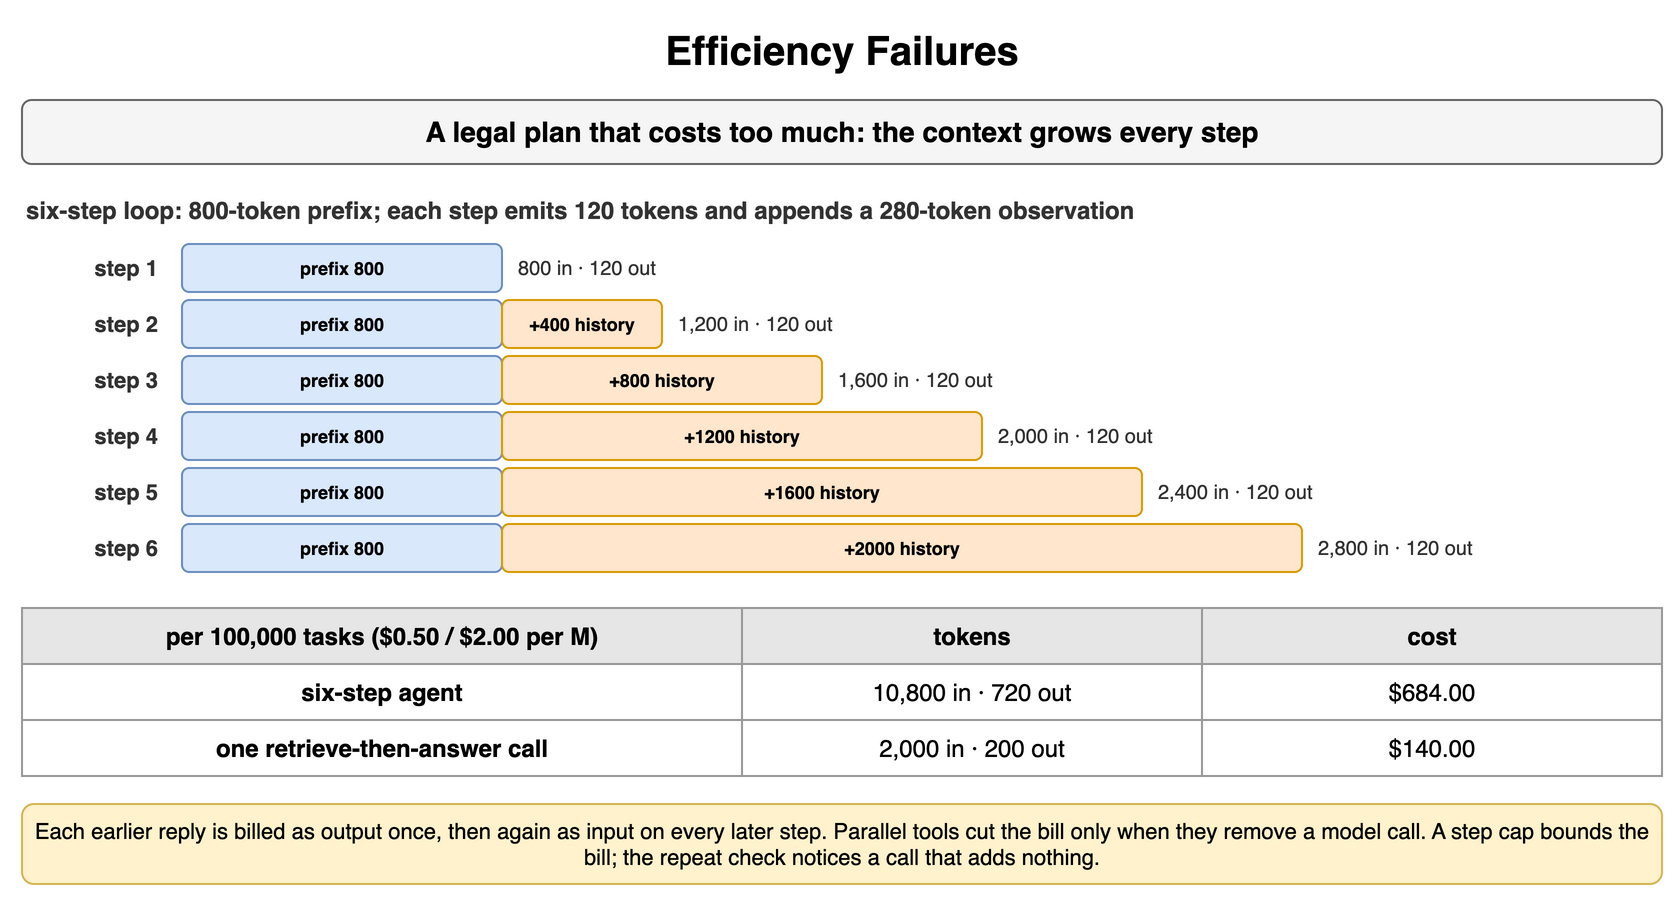

The diagram above was exported from draw.io. Its source (the exported page's mxGraphModel, read from the mxfile embedded in the PNG):
<mxGraphModel dx="900" dy="456" grid="1" gridSize="10" guides="1" tooltips="1" connect="1" arrows="1" fold="1" page="1" pageScale="1" pageWidth="900" pageHeight="456" math="0" shadow="0">
  <root>
    <mxCell id="0" />
    <mxCell id="1" parent="0" />
    <mxCell id="x1" value="Efficiency Failures" style="text;html=1;align=center;verticalAlign=middle;whiteSpace=wrap;fontSize=20;fontStyle=1;" vertex="1" parent="1">
      <mxGeometry x="40" y="10" width="820" height="30" as="geometry" />
    </mxCell>
    <mxCell id="x2" value="A legal plan that costs too much: the context grows every step" style="rounded=1;whiteSpace=wrap;html=1;fillColor=#f5f5f5;strokeColor=#666666;fontStyle=1;fontSize=14;" vertex="1" parent="1">
      <mxGeometry x="40" y="50" width="820" height="32" as="geometry" />
    </mxCell>
    <mxCell id="x3" value="six-step loop: 800-token prefix; each step emits 120 tokens and appends a 280-token observation" style="text;html=1;whiteSpace=wrap;fontSize=11;align=left;verticalAlign=middle;fontSize=12;fontColor=#333333;fontStyle=1;" vertex="1" parent="1">
      <mxGeometry x="40" y="96" width="820" height="18" as="geometry" />
    </mxCell>
    <mxCell id="x4" value="step 1" style="text;html=1;whiteSpace=wrap;fontSize=11;align=right;verticalAlign=middle;fontSize=11;fontColor=#333333;fontStyle=1;" vertex="1" parent="1">
      <mxGeometry x="40" y="122" width="70" height="24" as="geometry" />
    </mxCell>
    <mxCell id="x5" value="prefix 800" style="rounded=1;whiteSpace=wrap;html=1;fillColor=#dae8fc;strokeColor=#6c8ebf;fontSize=9;align=center;fontStyle=1;" vertex="1" parent="1">
      <mxGeometry x="120" y="122" width="160.0" height="24" as="geometry" />
    </mxCell>
    <mxCell id="x6" value="800 in · 120 out" style="text;html=1;whiteSpace=wrap;fontSize=11;align=left;verticalAlign=middle;fontSize=10;fontColor=#333333;" vertex="1" parent="1">
      <mxGeometry x="286.0" y="122" width="574.0" height="24" as="geometry" />
    </mxCell>
    <mxCell id="x7" value="step 2" style="text;html=1;whiteSpace=wrap;fontSize=11;align=right;verticalAlign=middle;fontSize=11;fontColor=#333333;fontStyle=1;" vertex="1" parent="1">
      <mxGeometry x="40" y="150" width="70" height="24" as="geometry" />
    </mxCell>
    <mxCell id="x8" value="prefix 800" style="rounded=1;whiteSpace=wrap;html=1;fillColor=#dae8fc;strokeColor=#6c8ebf;fontSize=9;align=center;fontStyle=1;" vertex="1" parent="1">
      <mxGeometry x="120" y="150" width="160.0" height="24" as="geometry" />
    </mxCell>
    <mxCell id="x9" value="+400 history" style="rounded=1;whiteSpace=wrap;html=1;fillColor=#ffe6cc;strokeColor=#d79b00;fontSize=9;align=center;fontStyle=1;" vertex="1" parent="1">
      <mxGeometry x="280" y="150" width="80.0" height="24" as="geometry" />
    </mxCell>
    <mxCell id="x10" value="1,200 in · 120 out" style="text;html=1;whiteSpace=wrap;fontSize=11;align=left;verticalAlign=middle;fontSize=10;fontColor=#333333;" vertex="1" parent="1">
      <mxGeometry x="366.0" y="150" width="494.0" height="24" as="geometry" />
    </mxCell>
    <mxCell id="x11" value="step 3" style="text;html=1;whiteSpace=wrap;fontSize=11;align=right;verticalAlign=middle;fontSize=11;fontColor=#333333;fontStyle=1;" vertex="1" parent="1">
      <mxGeometry x="40" y="178" width="70" height="24" as="geometry" />
    </mxCell>
    <mxCell id="x12" value="prefix 800" style="rounded=1;whiteSpace=wrap;html=1;fillColor=#dae8fc;strokeColor=#6c8ebf;fontSize=9;align=center;fontStyle=1;" vertex="1" parent="1">
      <mxGeometry x="120" y="178" width="160.0" height="24" as="geometry" />
    </mxCell>
    <mxCell id="x13" value="+800 history" style="rounded=1;whiteSpace=wrap;html=1;fillColor=#ffe6cc;strokeColor=#d79b00;fontSize=9;align=center;fontStyle=1;" vertex="1" parent="1">
      <mxGeometry x="280" y="178" width="160.0" height="24" as="geometry" />
    </mxCell>
    <mxCell id="x14" value="1,600 in · 120 out" style="text;html=1;whiteSpace=wrap;fontSize=11;align=left;verticalAlign=middle;fontSize=10;fontColor=#333333;" vertex="1" parent="1">
      <mxGeometry x="446.0" y="178" width="414.0" height="24" as="geometry" />
    </mxCell>
    <mxCell id="x15" value="step 4" style="text;html=1;whiteSpace=wrap;fontSize=11;align=right;verticalAlign=middle;fontSize=11;fontColor=#333333;fontStyle=1;" vertex="1" parent="1">
      <mxGeometry x="40" y="206" width="70" height="24" as="geometry" />
    </mxCell>
    <mxCell id="x16" value="prefix 800" style="rounded=1;whiteSpace=wrap;html=1;fillColor=#dae8fc;strokeColor=#6c8ebf;fontSize=9;align=center;fontStyle=1;" vertex="1" parent="1">
      <mxGeometry x="120" y="206" width="160.0" height="24" as="geometry" />
    </mxCell>
    <mxCell id="x17" value="+1200 history" style="rounded=1;whiteSpace=wrap;html=1;fillColor=#ffe6cc;strokeColor=#d79b00;fontSize=9;align=center;fontStyle=1;" vertex="1" parent="1">
      <mxGeometry x="280" y="206" width="240.0" height="24" as="geometry" />
    </mxCell>
    <mxCell id="x18" value="2,000 in · 120 out" style="text;html=1;whiteSpace=wrap;fontSize=11;align=left;verticalAlign=middle;fontSize=10;fontColor=#333333;" vertex="1" parent="1">
      <mxGeometry x="526.0" y="206" width="334.0" height="24" as="geometry" />
    </mxCell>
    <mxCell id="x19" value="step 5" style="text;html=1;whiteSpace=wrap;fontSize=11;align=right;verticalAlign=middle;fontSize=11;fontColor=#333333;fontStyle=1;" vertex="1" parent="1">
      <mxGeometry x="40" y="234" width="70" height="24" as="geometry" />
    </mxCell>
    <mxCell id="x20" value="prefix 800" style="rounded=1;whiteSpace=wrap;html=1;fillColor=#dae8fc;strokeColor=#6c8ebf;fontSize=9;align=center;fontStyle=1;" vertex="1" parent="1">
      <mxGeometry x="120" y="234" width="160.0" height="24" as="geometry" />
    </mxCell>
    <mxCell id="x21" value="+1600 history" style="rounded=1;whiteSpace=wrap;html=1;fillColor=#ffe6cc;strokeColor=#d79b00;fontSize=9;align=center;fontStyle=1;" vertex="1" parent="1">
      <mxGeometry x="280" y="234" width="320.0" height="24" as="geometry" />
    </mxCell>
    <mxCell id="x22" value="2,400 in · 120 out" style="text;html=1;whiteSpace=wrap;fontSize=11;align=left;verticalAlign=middle;fontSize=10;fontColor=#333333;" vertex="1" parent="1">
      <mxGeometry x="606.0" y="234" width="254.0" height="24" as="geometry" />
    </mxCell>
    <mxCell id="x23" value="step 6" style="text;html=1;whiteSpace=wrap;fontSize=11;align=right;verticalAlign=middle;fontSize=11;fontColor=#333333;fontStyle=1;" vertex="1" parent="1">
      <mxGeometry x="40" y="262" width="70" height="24" as="geometry" />
    </mxCell>
    <mxCell id="x24" value="prefix 800" style="rounded=1;whiteSpace=wrap;html=1;fillColor=#dae8fc;strokeColor=#6c8ebf;fontSize=9;align=center;fontStyle=1;" vertex="1" parent="1">
      <mxGeometry x="120" y="262" width="160.0" height="24" as="geometry" />
    </mxCell>
    <mxCell id="x25" value="+2000 history" style="rounded=1;whiteSpace=wrap;html=1;fillColor=#ffe6cc;strokeColor=#d79b00;fontSize=9;align=center;fontStyle=1;" vertex="1" parent="1">
      <mxGeometry x="280" y="262" width="400.0" height="24" as="geometry" />
    </mxCell>
    <mxCell id="x26" value="2,800 in · 120 out" style="text;html=1;whiteSpace=wrap;fontSize=11;align=left;verticalAlign=middle;fontSize=10;fontColor=#333333;" vertex="1" parent="1">
      <mxGeometry x="686.0" y="262" width="174.0" height="24" as="geometry" />
    </mxCell>
    <mxCell id="x27" value="per 100,000 tasks ($0.50 / $2.00 per M)" style="whiteSpace=wrap;html=1;fillColor=#e6e6e6;strokeColor=#999999;fontStyle=1;fontSize=12;" vertex="1" parent="1">
      <mxGeometry x="40" y="304" width="360" height="28" as="geometry" />
    </mxCell>
    <mxCell id="x28" value="tokens" style="whiteSpace=wrap;html=1;fillColor=#e6e6e6;strokeColor=#999999;fontStyle=1;fontSize=12;" vertex="1" parent="1">
      <mxGeometry x="400" y="304" width="230" height="28" as="geometry" />
    </mxCell>
    <mxCell id="x29" value="cost" style="whiteSpace=wrap;html=1;fillColor=#e6e6e6;strokeColor=#999999;fontStyle=1;fontSize=12;" vertex="1" parent="1">
      <mxGeometry x="630" y="304" width="230" height="28" as="geometry" />
    </mxCell>
    <mxCell id="x30" value="six-step agent" style="whiteSpace=wrap;html=1;strokeColor=#999999;fontSize=12;fillColor=#ffffff;fontStyle=1;" vertex="1" parent="1">
      <mxGeometry x="40" y="332" width="360" height="28" as="geometry" />
    </mxCell>
    <mxCell id="x31" value="10,800 in · 720 out" style="whiteSpace=wrap;html=1;strokeColor=#999999;fontSize=12;fillColor=#ffffff;" vertex="1" parent="1">
      <mxGeometry x="400" y="332" width="230" height="28" as="geometry" />
    </mxCell>
    <mxCell id="x32" value="$684.00" style="whiteSpace=wrap;html=1;strokeColor=#999999;fontSize=12;fillColor=#ffffff;" vertex="1" parent="1">
      <mxGeometry x="630" y="332" width="230" height="28" as="geometry" />
    </mxCell>
    <mxCell id="x33" value="one retrieve-then-answer call" style="whiteSpace=wrap;html=1;strokeColor=#999999;fontSize=12;fillColor=#ffffff;fontStyle=1;" vertex="1" parent="1">
      <mxGeometry x="40" y="360" width="360" height="28" as="geometry" />
    </mxCell>
    <mxCell id="x34" value="2,000 in · 200 out" style="whiteSpace=wrap;html=1;strokeColor=#999999;fontSize=12;fillColor=#ffffff;" vertex="1" parent="1">
      <mxGeometry x="400" y="360" width="230" height="28" as="geometry" />
    </mxCell>
    <mxCell id="x35" value="$140.00" style="whiteSpace=wrap;html=1;strokeColor=#999999;fontSize=12;fillColor=#ffffff;" vertex="1" parent="1">
      <mxGeometry x="630" y="360" width="230" height="28" as="geometry" />
    </mxCell>
    <mxCell id="x36" value="Each earlier reply is billed as output once, then again as input on every later step. Parallel tools cut the bill only when they remove a model call. A step cap bounds the bill; the repeat check notices a call that adds nothing." style="rounded=1;whiteSpace=wrap;html=1;fillColor=#fff2cc;strokeColor=#d6b656;fontSize=11;align=center;" vertex="1" parent="1">
      <mxGeometry x="40" y="402" width="820" height="40" as="geometry" />
    </mxCell>
  </root>
</mxGraphModel>